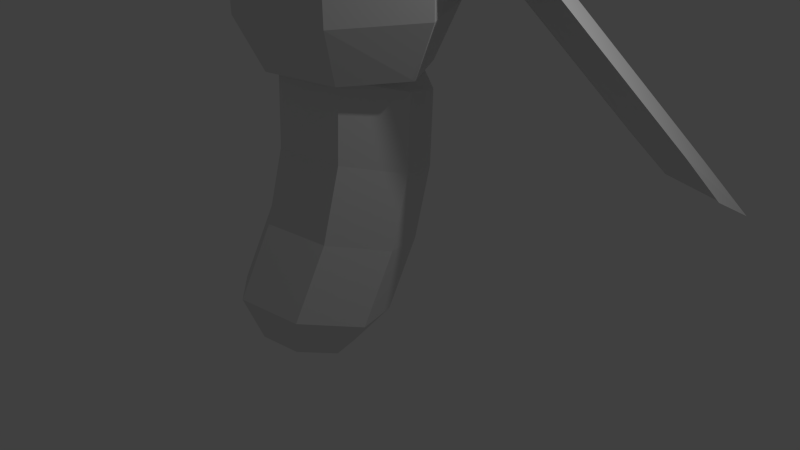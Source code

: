 # Source: firefly.blend  (saved by Blender 2.76.0; exported with 4.5.12 LTS)
import bpy
from mathutils import Matrix  # noqa: F401  (used for matrix-valued properties, if any)

bpy.ops.wm.read_factory_settings(use_empty=True)
scene = bpy.context.scene
scene.name = 'Scene'

# ---- collections
col_collection_1 = bpy.data.collections.new('Collection 1'); scene.collection.children.link(col_collection_1)

# ---- world
world_world = bpy.data.worlds.new('World'); scene.world = world_world
world_world.color = (0.05088, 0.05088, 0.05088)
world_world.use_sun_shadow = False
world_world.sun_shadow_jitter_overblur = 0.0
world_world.cycles.sampling_method = 'MANUAL'
world_world.cycles.sample_map_resolution = 256

# ---- cameras
cam_camera = bpy.data.cameras.new('Camera')
cam_camera.clip_end = 100.0
cam_camera.lens = 35.0
cam_camera.sensor_width = 32.0
cam_camera.sensor_height = 18.0
cam_camera.ortho_scale = 7.314
cam_camera.dof.focus_distance = 0.0
cam_camera.dof.aperture_fstop = 128.0

# ---- lights
light_lamp = bpy.data.lights.new('Lamp', 'POINT')
light_lamp.transmission_factor = 0.0
light_lamp.cutoff_distance = 30.0
light_lamp.energy = 100.0
light_lamp.shadow_buffer_clip_start = 1.001
light_lamp.shadow_soft_size = 0.1
light_lamp.shadow_maximum_resolution = 0.006
light_lamp.use_absolute_resolution = True
light_lamp.cycles.use_multiple_importance_sampling = False

# ---- meshes
me_sphere_002 = bpy.data.meshes.new('Sphere.002')
me_sphere_002.from_pydata([(2.638, 2.533, -1.988), (3.805, 1.577, -1.67), (0.4633, 0.9152, 1.121), (1.63, -0.04097, 1.439), (3.421, 2.6, -2.166), (3.81, 2.282, -2.06), (1.031, 0.2146, 1.914), (0.642, 0.5333, 1.807), (0.7323, 1.224, 0.6173), (2.23, 2.338, -1.523), (3.536, 1.267, -1.166), (2.039, 0.1538, 0.9741), (2.965, 2.298, -1.553), (1.052, 0.8744, 1.182), (3.4, 1.941, -1.434), (1.487, 0.5175, 1.301), (-2.569, 2.533, -1.988), (-3.736, 1.577, -1.67), (-0.3946, 0.9152, 1.121), (-1.561, -0.04097, 1.439), (-3.352, 2.6, -2.166), (-3.741, 2.282, -2.06), (-0.9621, 0.2146, 1.914), (-0.5732, 0.5333, 1.807), (-0.6635, 1.224, 0.6173), (-2.161, 2.338, -1.523), (-3.467, 1.267, -1.166), (-1.97, 0.1538, 0.9741), (-2.896, 2.298, -1.553), (-0.9828, 0.8744, 1.182), (-3.332, 1.941, -1.434), (-1.418, 0.5175, 1.301), (0.9896, -0.7057, 2.19), (0.405, -1.165, 3.308), (0.6315, -1.449, 2.808), (0.6315, -1.449, 2.19), (0.405, -1.165, 1.69), (-0.09224, -1.279, 3.308), (-0.1731, -1.633, 2.808), (-0.1731, -1.633, 2.19), (-0.09224, -1.279, 1.69), (-0.491, -0.9607, 3.308), (-0.8183, -1.118, 2.808), (-0.8183, -1.118, 2.19), (-0.491, -0.9607, 1.69), (0.03855, -0.7057, 1.499), (-0.491, -0.4506, 3.308), (-0.8183, -0.293, 2.808), (-0.8183, -0.293, 2.19), (-0.491, -0.4506, 1.69), (-0.09224, -0.1326, 3.308), (-0.1731, 0.2216, 2.808), (-0.1731, 0.2216, 2.19), (-0.09224, -0.1326, 1.69), (0.03855, -0.7057, 3.499), (0.405, -0.2461, 3.308), (0.6315, 0.03792, 2.808), (0.6315, 0.03792, 2.19), (0.405, -0.2461, 1.69), (0.6263, -0.7057, 3.308), (0.9896, -0.7057, 2.808), (0.6263, -0.7057, 1.69), (1.427, -0.1918, 0.09706), (0.7049, -0.9121, 2.26), (0.8836, -1.17, 1.593), (0.8836, -1.17, 0.09706), (0.7049, -0.9121, -0.5699), (-0.2746, -1.09, 2.26), (-0.3384, -1.412, 1.593), (-0.3384, -1.412, 0.09706), (-0.2746, -1.09, -0.5699), (-1.06, -0.5915, 2.26), (-1.318, -0.7348, 1.593), (-1.318, -0.7348, 0.09706), (-1.06, -0.5915, -0.5699), (-0.01697, -0.1918, -0.8247), (-1.06, 0.208, 2.26), (-1.318, 0.3512, 1.593), (-1.318, 0.3512, 0.09706), (-1.06, 0.208, -0.5699), (-0.2746, 0.7064, 2.26), (-0.3384, 1.028, 1.593), (-0.3384, 1.028, 0.09706), (-0.2746, 0.7064, -0.5699), (-0.01697, -0.1918, 2.515), (0.7049, 0.5285, 2.26), (0.8836, 0.7867, 1.593), (0.8836, 0.7867, 0.09706), (0.7049, 0.5285, -0.5699), (1.141, -0.1918, 2.26), (1.427, -0.1918, 1.593), (1.141, -0.1918, -0.5699), (0.9113, -0.8003, -3.46), (0.3268, -0.3408, -0.1651), (0.5533, -0.7507, -0.5683), (0.5533, -1.516, -3.257), (0.3268, -1.379, -3.816), (-0.1705, -0.4499, -0.134), (-0.2514, -0.9274, -0.518), (-0.2514, -1.692, -3.207), (-0.1705, -1.488, -3.785), (-0.5693, -0.1441, -0.221), (-0.8966, -0.4325, -0.6588), (-0.8966, -1.197, -3.348), (-0.5693, -1.182, -3.872), (-0.03972, -0.9894, -4.125), (-0.5693, 0.3465, -0.3606), (-0.8966, 0.3614, -0.8846), (-0.8966, -0.4034, -3.573), (-0.5693, -0.6918, -4.011), (-0.1705, 0.6524, -0.4476), (-0.2514, 0.8563, -1.025), (-0.2514, 0.0915, -3.714), (-0.1705, -0.386, -4.098), (-0.03972, 0.1535, -0.1071), (0.3268, 0.5433, -0.4165), (0.5533, 0.6796, -0.9752), (0.5533, -0.08514, -3.664), (0.3268, -0.4951, -4.067), (0.5481, 0.1012, -0.2908), (0.9113, -0.03555, -0.7717), (0.5481, -0.9371, -3.941), (0.5533, -0.8016, -1.523), (0.5533, -1.057, -2.419), (-0.2514, -0.9782, -1.472), (-0.2514, -1.233, -2.369), (-0.8966, -0.4833, -1.613), (-0.8966, -0.7382, -2.509), (-0.8966, 0.3105, -1.839), (-0.8966, 0.05558, -2.735), (-0.2514, 0.8054, -1.98), (-0.2514, 0.5505, -2.876), (0.5533, 0.6288, -1.929), (0.5533, 0.3739, -2.826), (0.9113, -0.08639, -1.726), (0.9113, -0.3413, -2.622)], [], [(15, 11, 3, 6), (8, 13, 7, 2), (13, 15, 6, 7), (4, 5, 14, 12), (12, 14, 15, 13), (0, 4, 12, 9), (9, 12, 13, 8), (5, 1, 10, 14), (14, 10, 11, 15), (31, 27, 19, 22), (24, 29, 23, 18), (29, 31, 22, 23), (20, 21, 30, 28), (28, 30, 31, 29), (16, 20, 28, 25), (25, 28, 29, 24), (21, 17, 26, 30), (30, 26, 27, 31), (36, 35, 39, 40), (34, 33, 37, 38), (35, 34, 38, 39), (40, 39, 43, 44), (38, 37, 41, 42), (39, 38, 42, 43), (44, 43, 48, 49), (42, 41, 46, 47), (43, 42, 47, 48), (49, 48, 52, 53), (47, 46, 50, 51), (48, 47, 51, 52), (53, 52, 57, 58), (51, 50, 55, 56), (52, 51, 56, 57), (56, 55, 59, 60), (45, 61, 36), (32, 60, 34, 35), (59, 54, 33), (61, 32, 35, 36), (60, 59, 33, 34), (45, 36, 40), (33, 54, 37), (45, 40, 44), (37, 54, 41), (45, 44, 49), (41, 54, 46), (45, 49, 53), (46, 54, 50), (45, 53, 58), (50, 54, 55), (58, 57, 32, 61), (45, 58, 61), (57, 56, 60, 32), (55, 54, 59), (66, 65, 69, 70), (64, 63, 67, 68), (65, 64, 68, 69), (70, 69, 73, 74), (68, 67, 71, 72), (69, 68, 72, 73), (74, 73, 78, 79), (72, 71, 76, 77), (73, 72, 77, 78), (79, 78, 82, 83), (77, 76, 80, 81), (78, 77, 81, 82), (83, 82, 87, 88), (81, 80, 85, 86), (82, 81, 86, 87), (86, 85, 89, 90), (91, 62, 65, 66), (90, 89, 63, 64), (75, 91, 66), (62, 90, 64, 65), (89, 84, 63), (75, 66, 70), (63, 84, 67), (75, 70, 74), (67, 84, 71), (75, 74, 79), (71, 84, 76), (75, 79, 83), (76, 84, 80), (75, 83, 88), (80, 84, 85), (88, 87, 62, 91), (75, 88, 91), (87, 86, 90, 62), (85, 84, 89), (96, 95, 99, 100), (94, 93, 97, 98), (122, 94, 98, 124), (100, 99, 103, 104), (98, 97, 101, 102), (124, 98, 102, 126), (104, 103, 108, 109), (102, 101, 106, 107), (126, 102, 107, 128), (109, 108, 112, 113), (107, 106, 110, 111), (128, 107, 111, 130), (113, 112, 117, 118), (111, 110, 115, 116), (130, 111, 116, 132), (116, 115, 119, 120), (121, 92, 95, 96), (120, 119, 93, 94), (105, 121, 96), (134, 120, 94, 122), (119, 114, 93), (93, 114, 97), (105, 96, 100), (97, 114, 101), (105, 100, 104), (101, 114, 106), (105, 104, 109), (106, 114, 110), (105, 109, 113), (110, 114, 115), (105, 113, 118), (115, 114, 119), (118, 117, 92, 121), (105, 118, 121), (132, 116, 120, 134), (117, 133, 135, 92), (133, 132, 134, 135), (92, 135, 123, 95), (135, 134, 122, 123), (112, 131, 133, 117), (131, 130, 132, 133), (108, 129, 131, 112), (129, 128, 130, 131), (103, 127, 129, 108), (127, 126, 128, 129), (99, 125, 127, 103), (125, 124, 126, 127), (95, 123, 125, 99), (123, 122, 124, 125)])
_ca = me_sphere_002.color_attributes.new('Col', 'BYTE_COLOR', 'CORNER')
_ca.data.foreach_set('color', [0.0, 0.0, 0.0, 1.0, 0.0, 0.0, 0.0, 1.0, 0.0, 0.0, 0.0, 1.0, 0.0, 0.0, 0.0, 1.0, 0.0, 0.0, 0.0, 1.0, 0.0, 0.0, 0.0, 1.0, 0.0, 0.0, 0.0, 1.0, 0.0, 0.0, 0.0, 1.0, 0.0, 0.0, 0.0, 1.0, 0.0, 0.0, 0.0, 1.0, 0.0, 0.0, 0.0, 1.0, 0.0, 0.0, 0.0, 1.0, 0.02956, 0.04231, 0.01681, 1.0, 0.1683, 0.2582, 0.08866, 1.0, 0.01444, 0.02029, 0.009134, 1.0, 0.009721, 0.01229, 0.006049, 1.0, 0.006049, 0.008023, 0.004025, 1.0, 0.0, 0.0, 0.0, 1.0, 0.0, 0.0, 0.0, 1.0, 0.0, 0.0, 0.0, 1.0, 0.314, 0.4851, 0.162, 1.0, 0.02956, 0.04231, 0.01681, 1.0, 0.009721, 0.01229, 0.006049, 1.0, 0.1779, 0.2705, 0.09306, 1.0, 0.1779, 0.2705, 0.09306, 1.0, 0.009721, 0.01229, 0.006049, 1.0, 0.0, 0.0, 0.0, 1.0, 0.0, 0.0, 0.0, 1.0, 0.0, 0.0, 0.0, 1.0, 0.0, 0.0, 0.0, 1.0, 0.0, 0.0, 0.0, 1.0, 0.0, 0.0, 0.0, 1.0, 0.0, 0.0, 0.0, 1.0, 0.0, 0.0, 0.0, 1.0, 0.0, 0.0, 0.0, 1.0, 0.0, 0.0, 0.0, 1.0, 0.0, 0.0, 0.0, 1.0, 0.0, 0.0, 0.0, 1.0, 0.0, 0.0, 0.0, 1.0, 0.0, 0.0, 0.0, 1.0, 0.0, 0.0, 0.0, 1.0, 0.0, 0.0, 0.0, 1.0, 0.0, 0.0, 0.0, 1.0, 0.0, 0.0, 0.0, 1.0, 0.0, 0.0, 0.0, 1.0, 0.0, 0.0, 0.0, 1.0, 0.0, 0.0, 0.0, 1.0, 0.0, 0.0, 0.0, 1.0, 0.1441, 0.2159, 0.07619, 1.0, 0.008023, 0.01096, 0.005605, 1.0, 0.1274, 0.1912, 0.06848, 1.0, 0.6038, 0.9387, 0.3095, 1.0, 0.6038, 0.9387, 0.3095, 1.0, 0.1274, 0.1912, 0.06848, 1.0, 0.0, 0.0, 0.0, 1.0, 0.0, 0.0, 0.0, 1.0, 0.6445, 1.0, 0.3278, 1.0, 0.1441, 0.2159, 0.07619, 1.0, 0.6038, 0.9387, 0.3095, 1.0, 0.6445, 1.0, 0.3278, 1.0, 0.6445, 1.0, 0.3278, 1.0, 0.6038, 0.9387, 0.3095, 1.0, 0.0, 0.0, 0.0, 1.0, 0.0, 0.0, 0.0, 1.0, 0.008023, 0.01096, 0.005605, 1.0, 0.004777, 0.006049, 0.003347, 1.0, 0.008023, 0.01096, 0.005182, 1.0, 0.1274, 0.1912, 0.06848, 1.0, 0.1274, 0.1912, 0.06848, 1.0, 0.008023, 0.01096, 0.005182, 1.0, 0.0, 0.0, 0.0, 1.0, 0.0, 0.0, 0.0, 1.0, 0.0, 0.0, 0.0, 1.0, 0.0, 0.0, 0.0, 1.0, 0.0, 0.0, 0.0, 1.0, 0.0, 0.0, 0.0, 1.0, 0.0, 0.0, 0.0, 1.0, 0.0, 0.0, 0.0, 1.0, 0.0, 0.0, 0.0, 1.0, 0.0, 0.0, 0.0, 1.0, 0.0, 0.0, 0.0, 1.0, 0.0, 0.0, 0.0, 1.0, 0.0, 0.0, 0.0, 1.0, 0.0, 0.0, 0.0, 1.0, 0.0, 0.0, 0.0, 1.0, 0.0, 0.0, 0.0, 1.0, 0.0, 0.0, 0.0, 1.0, 0.0, 0.0, 0.0, 1.0, 0.0, 0.0, 0.0, 1.0, 0.0, 0.0, 0.0, 1.0, 0.0, 0.0, 0.0, 1.0, 0.0, 0.0, 0.0, 1.0, 0.0, 0.0, 0.0, 1.0, 0.0, 0.0, 0.0, 1.0, 0.0, 0.0, 0.0, 1.0, 0.0, 0.0, 0.0, 1.0, 0.0, 0.0, 0.0, 1.0, 0.0, 0.0, 0.0, 1.0, 0.0, 0.0, 0.0, 1.0, 0.0, 0.0, 0.0, 1.0, 0.0, 0.0, 0.0, 1.0, 0.0009106, 0.0009106, 0.0009106, 1.0, 0.001518, 0.001518, 0.001518, 1.0, 0.0, 0.0, 0.0, 1.0, 0.0, 0.0, 0.0, 1.0, 0.0, 0.0, 0.0, 1.0, 0.0, 0.0, 0.0, 1.0, 0.0, 0.0, 0.0, 1.0, 1.0, 1.0, 1.0, 1.0, 1.0, 1.0, 1.0, 1.0, 1.0, 1.0, 1.0, 1.0, 1.0, 1.0, 1.0, 1.0, 0.0, 0.0, 0.0, 1.0, 0.0, 0.0, 0.0, 1.0, 0.0, 0.0, 0.0, 1.0, 0.0, 0.0, 0.0, 1.0, 0.0, 0.0, 0.0, 1.0, 0.0, 0.0, 0.0, 1.0, 0.0, 0.0, 0.0, 1.0, 0.0, 0.0, 0.0, 1.0, 1.0, 1.0, 1.0, 1.0, 1.0, 1.0, 1.0, 1.0, 1.0, 1.0, 1.0, 1.0, 1.0, 1.0, 1.0, 1.0, 0.0, 0.0, 0.0, 1.0, 0.0, 0.0, 0.0, 1.0, 0.0, 0.0, 0.0, 1.0, 0.0, 0.0, 0.0, 1.0, 0.0009106, 0.0009106, 0.0009106, 1.0, 0.001821, 0.001821, 0.001821, 1.0, 0.0, 0.0, 0.0, 1.0, 0.0, 0.0, 0.0, 1.0, 0.0, 0.0, 0.0, 1.0, 0.0, 0.0, 0.0, 1.0, 0.0, 0.0, 0.0, 1.0, 0.0, 0.0, 0.0, 1.0, 1.0, 1.0, 1.0, 1.0, 1.0, 1.0, 1.0, 1.0, 1.0, 1.0, 1.0, 1.0, 0.0, 0.0, 0.0, 1.0, 0.0, 0.0, 0.0, 1.0, 0.0, 0.0, 0.0, 1.0, 0.0, 0.0, 0.0, 1.0, 0.0, 0.0, 0.0, 1.0, 0.0, 0.0, 0.0, 1.0, 0.0, 0.0, 0.0, 1.0, 0.0, 0.0, 0.0, 1.0, 0.0, 0.0, 0.0, 1.0, 0.0, 0.0, 0.0, 1.0, 0.0, 0.0, 0.0, 1.0, 0.0, 0.0, 0.0, 1.0, 0.0, 0.0, 0.0, 1.0, 0.0, 0.0, 0.0, 1.0, 0.0, 0.0, 0.0, 1.0, 1.0, 1.0, 1.0, 1.0, 1.0, 1.0, 1.0, 1.0, 1.0, 1.0, 1.0, 1.0, 0.0, 0.0, 0.0, 1.0, 0.0, 0.0, 0.0, 1.0, 0.0, 0.0, 0.0, 1.0, 1.0, 1.0, 1.0, 1.0, 1.0, 1.0, 1.0, 1.0, 1.0, 1.0, 1.0, 1.0, 0.0, 0.0, 0.0, 1.0, 0.0, 0.0, 0.0, 1.0, 0.0, 0.0, 0.0, 1.0, 1.0, 1.0, 1.0, 1.0, 1.0, 1.0, 1.0, 1.0, 1.0, 1.0, 1.0, 1.0, 0.0, 0.0, 0.0, 1.0, 0.0, 0.0, 0.0, 1.0, 0.0, 0.0, 0.0, 1.0, 1.0, 1.0, 1.0, 1.0, 1.0, 1.0, 1.0, 1.0, 1.0, 1.0, 1.0, 1.0, 0.0, 0.0, 0.0, 1.0, 0.0, 0.0, 0.0, 1.0, 0.0, 0.0, 0.0, 1.0, 1.0, 1.0, 1.0, 1.0, 1.0, 1.0, 1.0, 1.0, 1.0, 1.0, 1.0, 1.0, 0.0, 0.0, 0.0, 1.0, 0.0, 0.0, 0.0, 1.0, 0.0, 0.0, 0.0, 1.0, 0.0, 0.0, 0.0, 1.0, 0.0, 0.0, 0.0, 1.0, 0.0, 0.0, 0.0, 1.0, 0.0, 0.0, 0.0, 1.0, 1.0, 1.0, 1.0, 1.0, 1.0, 1.0, 1.0, 1.0, 1.0, 1.0, 1.0, 1.0, 0.0, 0.0, 0.0, 1.0, 0.0, 0.0, 0.0, 1.0, 0.0, 0.0, 0.0, 1.0, 0.0, 0.0, 0.0, 1.0, 0.0, 0.0, 0.0, 1.0, 0.0, 0.0, 0.0, 1.0, 0.0, 0.0, 0.0, 1.0, 0.2705, 0.4179, 0.1413, 1.0, 0.002428, 0.003035, 0.001821, 1.0, 0.08228, 0.1248, 0.04519, 1.0, 0.5583, 0.8632, 0.2831, 1.0, 0.0, 0.0, 0.0, 1.0, 0.0, 0.0, 0.0, 1.0, 0.0, 0.0, 0.0, 1.0, 0.0, 0.0, 0.0, 1.0, 0.002428, 0.003035, 0.001821, 1.0, 0.0, 0.0, 0.0, 1.0, 0.0, 0.0, 0.0, 1.0, 0.08228, 0.1248, 0.04519, 1.0, 0.5583, 0.8632, 0.2831, 1.0, 0.08228, 0.1248, 0.04519, 1.0, 0.0006071, 0.0006071, 0.0003035, 1.0, 0.03071, 0.04519, 0.01681, 1.0, 0.0, 0.0, 0.0, 1.0, 0.0, 0.0, 0.0, 1.0, 0.0, 0.0, 0.0, 1.0, 0.0, 0.0, 0.0, 1.0, 0.08228, 0.1248, 0.04519, 1.0, 0.0, 0.0, 0.0, 1.0, 0.0, 0.0, 0.0, 1.0, 0.0006071, 0.0006071, 0.0003035, 1.0, 0.02956, 0.04374, 0.01681, 1.0, 0.0006071, 0.0006071, 0.0003035, 1.0, 0.0, 0.0, 0.0, 1.0, 0.0009106, 0.001214, 0.0006071, 1.0, 0.0, 0.0, 0.0, 1.0, 0.0, 0.0, 0.0, 1.0, 0.0, 0.0, 0.0, 1.0, 0.0, 0.0, 0.0, 1.0, 0.0006071, 0.0006071, 0.0003035, 1.0, 0.0, 0.0, 0.0, 1.0, 0.0, 0.0, 0.0, 1.0, 0.0, 0.0, 0.0, 1.0, 0.0, 0.0, 0.0, 1.0, 0.0, 0.0, 0.0, 1.0, 0.0, 0.0, 0.0, 1.0, 0.0, 0.0, 0.0, 1.0, 0.0, 0.0, 0.0, 1.0, 0.0, 0.0, 0.0, 1.0, 0.0006071, 0.0006071, 0.0006071, 1.0, 0.0, 0.0, 0.0, 1.0, 0.0, 0.0, 0.0, 1.0, 0.0, 0.0, 0.0, 1.0, 0.0, 0.0, 0.0, 1.0, 0.0, 0.0, 0.0, 1.0, 0.0, 0.0, 0.0, 1.0, 0.0, 0.0, 0.0, 1.0, 0.0, 0.0, 0.0, 1.0, 0.0, 0.0, 0.0, 1.0, 0.0, 0.0, 0.0, 1.0, 0.0006071, 0.0006071, 0.0006071, 1.0, 0.0, 0.0, 0.0, 1.0, 0.0, 0.0, 0.0, 1.0, 0.0, 0.0, 0.0, 1.0, 0.0, 0.0, 0.0, 1.0, 0.0, 0.0, 0.0, 1.0, 0.0, 0.0, 0.0, 1.0, 0.0, 0.0, 0.0, 1.0, 0.0, 0.0, 0.0, 1.0, 0.0, 0.0, 0.0, 1.0, 0.0, 0.0, 0.0, 1.0, 0.0003035, 0.0003035, 0.0003035, 1.0, 0.0, 0.0, 0.0, 1.0, 0.0, 0.0, 0.0, 1.0, 0.002732, 0.003347, 0.002125, 1.0, 0.0, 0.0, 0.0, 1.0, 0.0, 0.0, 0.0, 1.0, 0.0, 0.0, 0.0, 1.0, 0.0, 0.0, 0.0, 1.0, 0.0, 0.0, 0.0, 1.0, 0.0, 0.0, 0.0, 1.0, 0.0, 0.0, 0.0, 1.0, 0.0, 0.0, 0.0, 1.0, 0.0, 0.0, 0.0, 1.0, 0.0, 0.0, 0.0, 1.0, 0.002428, 0.003035, 0.001821, 1.0, 0.0, 0.0, 0.0, 1.0, 0.0, 0.0, 0.0, 1.0, 0.0, 0.0, 0.0, 1.0, 0.0, 0.0, 0.0, 1.0, 0.0, 0.0, 0.0, 1.0, 0.0, 0.0, 0.0, 1.0, 1.0, 1.0, 1.0, 1.0, 1.0, 1.0, 1.0, 1.0, 1.0, 1.0, 1.0, 1.0, 0.0, 0.0, 0.0, 1.0, 0.0, 0.0, 0.0, 1.0, 0.0003035, 0.0003035, 0.0003035, 1.0, 0.0, 0.0, 0.0, 1.0, 0.0, 0.0, 0.0, 1.0, 0.0, 0.0, 0.0, 1.0, 0.0, 0.0, 0.0, 1.0, 0.0003035, 0.0003035, 0.0003035, 1.0, 0.001214, 0.001518, 0.0009106, 1.0, 0.0, 0.0, 0.0, 1.0, 0.0, 0.0, 0.0, 1.0, 0.0, 0.0, 0.0, 1.0, 0.0, 0.0, 0.0, 1.0, 0.0, 0.0, 0.0, 1.0, 0.0, 0.0, 0.0, 1.0, 0.0, 0.0, 0.0, 1.0, 0.0, 0.0, 0.0, 1.0, 0.0006071, 0.0006071, 0.0006071, 1.0, 0.0, 0.0, 0.0, 1.0, 0.0, 0.0, 0.0, 1.0, 0.0, 0.0, 0.0, 1.0, 0.0006071, 0.0006071, 0.0006071, 1.0, 0.0, 0.0, 0.0, 1.0, 0.0, 0.0, 0.0, 1.0, 0.0, 0.0, 0.0, 1.0, 0.0, 0.0, 0.0, 1.0, 0.0, 0.0, 0.0, 1.0, 0.0, 0.0, 0.0, 1.0, 0.0, 0.0, 0.0, 1.0, 0.0, 0.0, 0.0, 1.0, 0.0, 0.0, 0.0, 1.0, 0.0, 0.0, 0.0, 1.0, 0.0, 0.0, 0.0, 1.0, 0.0, 0.0, 0.0, 1.0, 0.0, 0.0, 0.0, 1.0, 0.0, 0.0, 0.0, 1.0, 0.0, 0.0, 0.0, 1.0, 0.0, 0.0, 0.0, 1.0, 0.6308, 0.9823, 0.3185, 1.0, 0.6445, 1.0, 0.3278, 1.0, 0.624, 0.9734, 0.3185, 1.0, 0.6038, 0.9387, 0.3095, 1.0, 1.0, 1.0, 1.0, 1.0, 1.0, 1.0, 1.0, 1.0, 1.0, 1.0, 1.0, 1.0, 1.0, 1.0, 1.0, 1.0, 0.6445, 1.0, 0.3278, 1.0, 0.3515, 0.5457, 0.1812, 1.0, 0.4793, 0.7379, 0.2462, 1.0, 0.6445, 1.0, 0.3278, 1.0, 0.3467, 0.5333, 0.1812, 1.0, 0.6038, 0.9387, 0.3095, 1.0, 0.6376, 0.9911, 0.3231, 1.0, 0.3763, 0.5776, 0.1946, 1.0, 0.4793, 0.7379, 0.2462, 1.0, 0.03434, 0.04971, 0.02029, 1.0, 0.007499, 0.01033, 0.005182, 1.0, 0.05448, 0.08022, 0.02956, 1.0, 0.6445, 1.0, 0.3278, 1.0, 0.4793, 0.7379, 0.2462, 1.0, 0.05448, 0.08022, 0.02956, 1.0, 0.5583, 0.8632, 0.2874, 1.0, 0.2918, 0.4508, 0.1529, 1.0, 0.6376, 0.9911, 0.3231, 1.0, 0.5906, 0.9216, 0.3005, 1.0, 0.2542, 0.3864, 0.1329, 1.0, 0.05448, 0.08022, 0.02956, 1.0, 0.007499, 0.01033, 0.005182, 1.0, 0.002732, 0.003347, 0.002125, 1.0, 0.009721, 0.01298, 0.006512, 1.0, 0.4621, 0.7157, 0.2346, 1.0, 0.05286, 0.07819, 0.02956, 1.0, 0.004025, 0.005182, 0.003035, 1.0, 0.2747, 0.4179, 0.1413, 1.0, 0.4072, 0.6308, 0.2122, 1.0, 0.5711, 0.8796, 0.2918, 1.0, 0.624, 0.9734, 0.3185, 1.0, 0.4287, 0.6654, 0.2195, 1.0, 0.0, 0.0, 0.0, 1.0, 0.0, 0.0, 0.0, 1.0, 0.0, 0.0, 0.0, 1.0, 0.0006071, 0.0006071, 0.0003035, 1.0, 0.03434, 0.04817, 0.01938, 1.0, 0.0, 0.0, 0.0, 1.0, 0.0006071, 0.0006071, 0.0003035, 1.0, 0.3763, 0.5841, 0.1946, 1.0, 0.6105, 0.9473, 0.3095, 1.0, 0.6308, 0.9734, 0.3185, 1.0, 0.6376, 0.9911, 0.3231, 1.0, 0.6308, 0.9823, 0.3231, 1.0, 0.0006071, 0.0006071, 0.0003035, 1.0, 0.0, 0.0, 0.0, 1.0, 0.0, 0.0, 0.0, 1.0, 0.0, 0.0, 0.0, 1.0, 0.3663, 0.5647, 0.1878, 1.0, 0.0006071, 0.0006071, 0.0003035, 1.0, 0.0, 0.0, 0.0, 1.0, 0.09759, 0.147, 0.05286, 1.0, 0.0006071, 0.0009106, 0.0006071, 1.0, 0.0, 0.0, 0.0, 1.0, 0.0, 0.0, 0.0, 1.0, 0.001518, 0.001821, 0.001214, 1.0, 0.6445, 1.0, 0.3278, 1.0, 0.6376, 0.9911, 0.3231, 1.0, 0.6445, 1.0, 0.3278, 1.0, 0.6308, 0.9823, 0.3185, 1.0, 0.001518, 0.001821, 0.001214, 1.0, 0.0, 0.0, 0.0, 1.0, 0.0, 0.0, 0.0, 1.0, 0.001518, 0.001821, 0.001214, 1.0, 0.624, 0.9647, 0.314, 1.0, 0.6445, 1.0, 0.3278, 1.0, 0.6308, 0.9823, 0.3185, 1.0, 0.3613, 0.5583, 0.1878, 1.0, 0.001518, 0.001821, 0.001214, 1.0, 0.001518, 0.001821, 0.001214, 1.0, 0.4678, 0.7157, 0.2384, 1.0, 1.0, 1.0, 1.0, 1.0, 1.0, 1.0, 1.0, 1.0, 1.0, 1.0, 1.0, 1.0, 1.0, 1.0, 1.0, 1.0, 1.0, 1.0, 1.0, 1.0, 1.0, 1.0, 1.0, 1.0, 0.624, 0.9734, 0.3185, 1.0, 0.6308, 0.9823, 0.3185, 1.0, 0.6038, 0.9387, 0.3095, 1.0, 1.0, 1.0, 1.0, 1.0, 1.0, 1.0, 1.0, 1.0, 1.0, 1.0, 1.0, 1.0, 0.1746, 0.2623, 0.09084, 1.0, 0.3467, 0.5333, 0.1812, 1.0, 0.3763, 0.5776, 0.1946, 1.0, 1.0, 1.0, 1.0, 1.0, 1.0, 1.0, 1.0, 1.0, 1.0, 1.0, 1.0, 1.0, 0.1301, 0.1981, 0.06848, 1.0, 0.2874, 0.4452, 0.15, 1.0, 0.2423, 0.3712, 0.1274, 1.0, 1.0, 1.0, 1.0, 1.0, 1.0, 1.0, 1.0, 1.0, 1.0, 1.0, 1.0, 1.0, 0.1779, 0.2705, 0.09531, 1.0, 0.2086, 0.3185, 0.1095, 1.0, 0.2582, 0.3968, 0.1356, 1.0, 1.0, 1.0, 1.0, 1.0, 1.0, 1.0, 1.0, 1.0, 1.0, 1.0, 1.0, 1.0, 0.624, 0.9647, 0.3185, 1.0, 0.5776, 0.8879, 0.2918, 1.0, 0.624, 0.9647, 0.3185, 1.0, 1.0, 1.0, 1.0, 1.0, 1.0, 1.0, 1.0, 1.0, 1.0, 1.0, 1.0, 1.0, 0.6308, 0.9823, 0.3231, 1.0, 0.6376, 0.9911, 0.3231, 1.0, 0.6445, 1.0, 0.3278, 1.0, 0.6445, 1.0, 0.3278, 1.0, 0.6172, 0.956, 0.314, 1.0, 0.6105, 0.9473, 0.3095, 1.0, 0.6445, 1.0, 0.3278, 1.0, 0.3813, 0.5972, 0.1981, 1.0, 0.0006071, 0.0009106, 0.0006071, 1.0, 0.001518, 0.001821, 0.001214, 1.0, 0.3613, 0.5583, 0.1845, 1.0, 0.6376, 0.9911, 0.3231, 1.0, 0.6445, 1.0, 0.3278, 1.0, 0.6376, 0.9911, 0.3231, 1.0, 0.6445, 1.0, 0.3278, 1.0, 0.6445, 1.0, 0.3278, 1.0, 0.3813, 0.5972, 0.1981, 1.0, 0.3613, 0.5583, 0.1845, 1.0, 0.6376, 0.9911, 0.3231, 1.0, 0.6376, 0.9911, 0.3231, 1.0, 0.6445, 1.0, 0.3278, 1.0, 0.6445, 1.0, 0.3278, 1.0, 0.6445, 1.0, 0.3278, 1.0, 0.6376, 0.9911, 0.3231, 1.0, 0.3613, 0.5583, 0.1878, 1.0, 0.4678, 0.7157, 0.2384, 1.0, 0.6445, 1.0, 0.3278, 1.0, 0.6308, 0.9734, 0.3185, 1.0, 0.6445, 1.0, 0.3278, 1.0, 0.6308, 0.9734, 0.3185, 1.0, 0.6376, 0.9911, 0.3231, 1.0, 0.6445, 1.0, 0.3278, 1.0, 0.3663, 0.5647, 0.1878, 1.0, 0.09759, 0.147, 0.05286, 1.0, 0.6308, 0.9734, 0.3185, 1.0, 0.5711, 0.8796, 0.2918, 1.0, 0.5647, 0.8714, 0.2874, 1.0, 0.6445, 1.0, 0.3278, 1.0, 0.624, 0.9734, 0.3185, 1.0, 0.5647, 0.8714, 0.2874, 1.0, 0.03434, 0.04817, 0.01938, 1.0, 0.3763, 0.5841, 0.1946, 1.0, 0.6445, 1.0, 0.3278, 1.0, 0.6376, 0.9911, 0.3278, 1.0, 0.6445, 1.0, 0.3278, 1.0, 0.6445, 1.0, 0.3278, 1.0, 0.624, 0.9647, 0.314, 1.0, 0.6445, 1.0, 0.3278, 1.0, 0.4621, 0.7157, 0.2346, 1.0, 0.2747, 0.4179, 0.1413, 1.0, 0.6445, 1.0, 0.3278, 1.0, 0.6038, 0.9387, 0.3095, 1.0, 0.6445, 1.0, 0.3278, 1.0, 0.6445, 1.0, 0.3278, 1.0, 0.6376, 0.9911, 0.3231, 1.0, 0.6445, 1.0, 0.3278, 1.0, 0.6445, 1.0, 0.3278, 1.0, 0.5583, 0.8632, 0.2874, 1.0, 0.6445, 1.0, 0.3278, 1.0, 0.6445, 1.0, 0.3278, 1.0, 0.6445, 1.0, 0.3278, 1.0, 0.6445, 1.0, 0.3278, 1.0, 0.624, 0.9734, 0.3185, 1.0, 0.6445, 1.0, 0.3278, 1.0, 0.6445, 1.0, 0.3278, 1.0, 0.6445, 1.0, 0.3278, 1.0, 0.6445, 1.0, 0.3278, 1.0])
me_sphere_002.use_remesh_preserve_volume = False
me_sphere_002.use_remesh_preserve_attributes = False
me_sphere_002.use_mirror_vertex_groups = False
me_sphere_002.update()

# ---- objects
ob_sphere_002 = bpy.data.objects.new('Sphere.002', me_sphere_002)
ob_lamp = bpy.data.objects.new('Lamp', light_lamp)
ob_camera = bpy.data.objects.new('Camera', cam_camera)

# ---- transforms, parenting, visibility, modifiers, constraints
ob_sphere_002.location = (-0.03972, -0.1279, 3.171)
ob_sphere_002.lineart.crease_threshold = 0.0
ob_lamp.location = (4.076, 1.005, 5.904)
ob_lamp.rotation_euler = (0.6503, 0.05522, 1.866)
ob_lamp.lock_rotations_4d = False
ob_lamp.empty_display_type = 'ARROWS'
ob_lamp.color = (0.0, 0.0, 0.0, 0.0)
ob_lamp.lineart.crease_threshold = 0.0
ob_camera.location = (7.481, -6.508, 5.344)
ob_camera.rotation_euler = (1.109, 0.01082, 0.8149)
ob_camera.lock_rotations_4d = False
ob_camera.empty_display_type = 'ARROWS'
ob_camera.color = (0.0, 0.0, 0.0, 0.0)
ob_camera.display_type = 'WIRE'
ob_camera.lineart.crease_threshold = 0.0

# ---- collection membership
col_collection_1.objects.link(ob_sphere_002)
col_collection_1.objects.link(ob_lamp)
col_collection_1.objects.link(ob_camera)

# ---- scene / render settings (as saved in the file)
scene.camera = ob_camera
scene.frame_start = 1; scene.frame_end = 250; scene.frame_set(1)
scene.render.engine = 'BLENDER_EEVEE_NEXT'
scene.render.resolution_percentage = 50
scene.render.dither_intensity = 0.0
scene.cycles.use_denoising = False
scene.cycles.samples = 10
scene.cycles.sampling_pattern = 'TABULATED_SOBOL'
scene.cycles.light_sampling_threshold = 0.0
scene.cycles.use_adaptive_sampling = False
scene.cycles.use_light_tree = False
scene.cycles.blur_glossy = 0.0
scene.cycles.pixel_filter_type = 'GAUSSIAN'
scene.cycles.sample_clamp_indirect = 0.0
scene.view_settings.view_transform = 'Standard'
bpy.context.view_layer.update()
